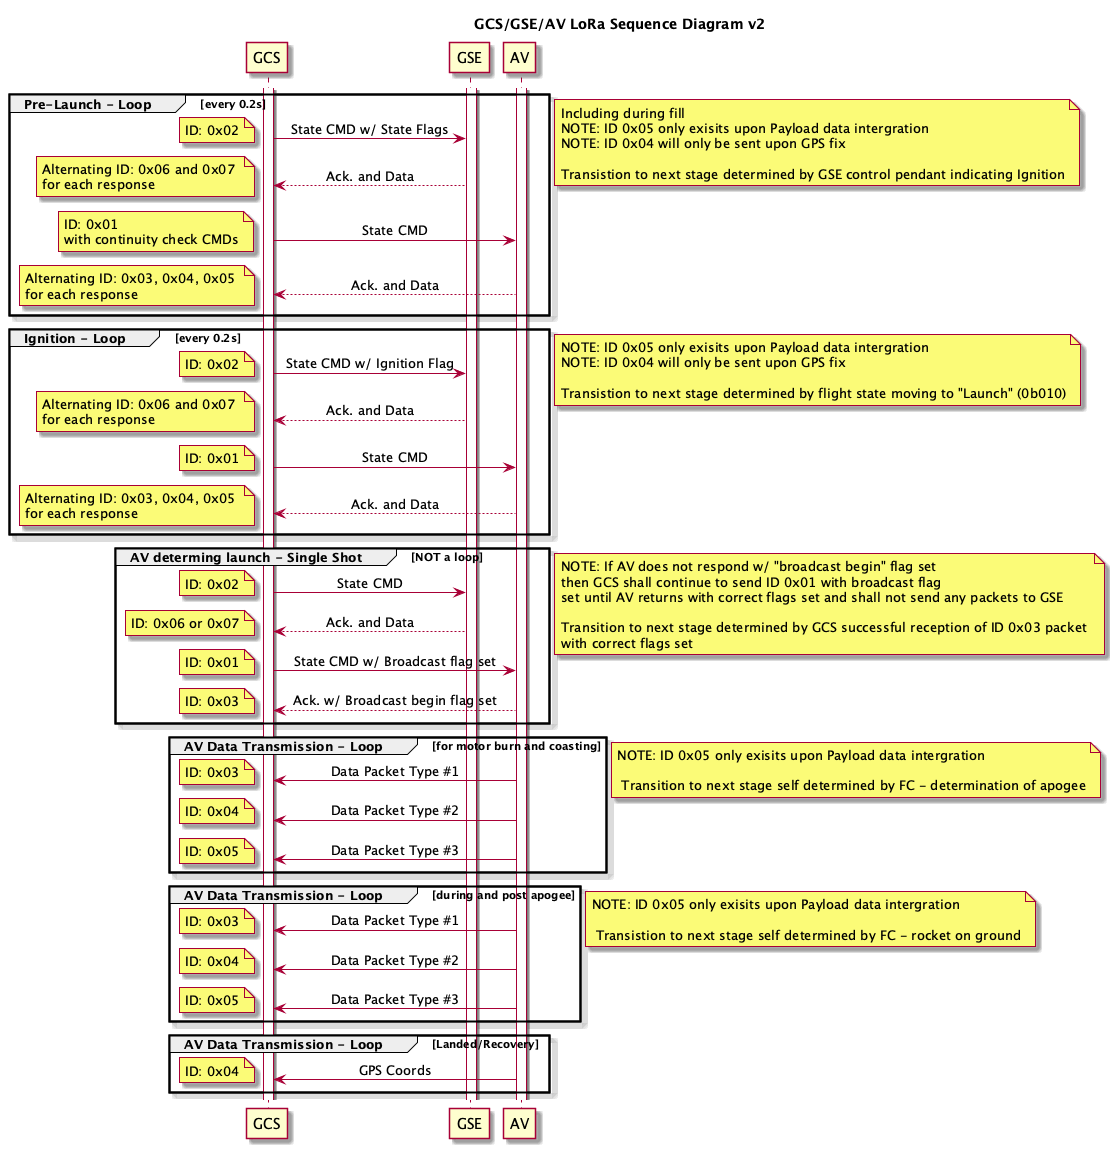

The diagram above was rendered by PlantUML. Its source (embedded in the PNG):
@startuml
skin rose
title GCS/GSE/AV LoRa Sequence Diagram v2
skinparam sequenceMessageAlign center
participant GCS
participant GSE
participant AV
activate GCS
activate GSE
activate AV
group Pre-Launch - Loop [every 0.2s]          
GCS-> GSE: State CMD w/ State Flags
note left: ID: 0x02
GSE--> GCS: Ack. and Data
note left: Alternating ID: 0x06 and 0x07 \nfor each response
GCS -> AV: State CMD
note left: ID: 0x01 \nwith continuity check CMDs
AV --> GCS: Ack. and Data
note left: Alternating ID: 0x03, 0x04, 0x05 \nfor each response
        end
note left: Including during fill \nNOTE: ID 0x05 only exisits upon Payload data intergration \nNOTE: ID 0x04 will only be sent upon GPS fix \n\nTransistion to next stage determined by GSE control pendant indicating Ignition
group Ignition - Loop [every 0.2s]
GCS-> GSE: State CMD w/ Ignition Flag
note left: ID: 0x02
GSE--> GCS: Ack. and Data
note left: Alternating ID: 0x06 and 0x07 \nfor each response
GCS -> AV: State CMD
note left: ID: 0x01
AV --> GCS: Ack. and Data
note left: Alternating ID: 0x03, 0x04, 0x05 \nfor each response
end
note left: NOTE: ID 0x05 only exisits upon Payload data intergration \nNOTE: ID 0x04 will only be sent upon GPS fix \n\nTransistion to next stage determined by flight state moving to "Launch" (0b010)
group AV determing launch - Single Shot [NOT a loop]
GCS -> GSE: State CMD
note left: ID: 0x02
GSE --> GCS: Ack. and Data
note left: ID: 0x06 or 0x07
GCS -> AV: State CMD w/ Broadcast flag set
note left: ID: 0x01
AV --> GCS: Ack. w/ Broadcast begin flag set
note left: ID: 0x03
end
note left: NOTE: If AV does not respond w/ "broadcast begin" flag set \nthen GCS shall continue to send ID 0x01 with broadcast flag \nset until AV returns with correct flags set and shall not send any packets to GSE \n\nTransition to next stage determined by GCS successful reception of ID 0x03 packet \nwith correct flags set
group AV Data Transmission - Loop [for motor burn and coasting]
AV -> GCS: Data Packet Type #1
note left: ID: 0x03
AV -> GCS: Data Packet Type #2
note left: ID: 0x04
AV -> GCS: Data Packet Type #3
note left: ID: 0x05
end
note left: NOTE: ID 0x05 only exisits upon Payload data intergration \n\n Transition to next stage self determined by FC - determination of apogee
group AV Data Transmission - Loop [during and post apogee]
AV -> GCS: Data Packet Type #1
note left: ID: 0x03
AV -> GCS: Data Packet Type #2
note left: ID: 0x04
AV -> GCS: Data Packet Type #3
note left: ID: 0x05
end
note right: Prioritising GPS Coords.
note left: NOTE: ID 0x05 only exisits upon Payload data intergration \n\n Transistion to next stage self determined by FC - rocket on ground
group AV Data Transmission - Loop [Landed/Recovery]
AV -> GCS: GPS Coords
note left: ID: 0x04
end
@enduml